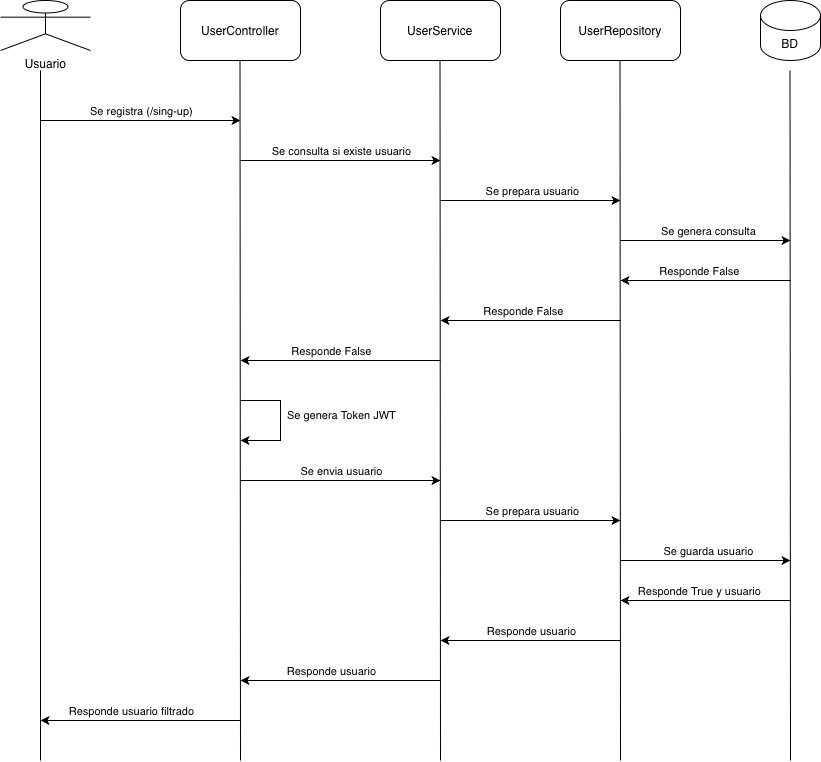

The diagram above was exported from draw.io. Its source (the exported page's mxGraphModel, read from the mxfile embedded in the PNG):
<mxGraphModel dx="1845" dy="1860" grid="1" gridSize="10" guides="1" tooltips="1" connect="1" arrows="1" fold="1" page="1" pageScale="1" pageWidth="827" pageHeight="1169" math="0" shadow="0">
  <root>
    <mxCell id="0" />
    <mxCell id="1" parent="0" />
    <mxCell id="kokuL6oN3JhDnXAF_xxN-1" parent="1" style="shape=umlActor;verticalLabelPosition=bottom;verticalAlign=top;html=1;outlineConnect=0;" value="Usuario" vertex="1">
      <mxGeometry height="50" width="90" x="-800" y="-600" as="geometry" />
    </mxCell>
    <mxCell id="kokuL6oN3JhDnXAF_xxN-4" edge="1" parent="1" style="endArrow=none;html=1;rounded=0;" value="">
      <mxGeometry height="50" relative="1" width="50" as="geometry">
        <mxPoint x="-760" y="160" as="sourcePoint" />
        <mxPoint x="-760" y="-530" as="targetPoint" />
      </mxGeometry>
    </mxCell>
    <mxCell id="kokuL6oN3JhDnXAF_xxN-6" parent="1" style="rounded=1;whiteSpace=wrap;html=1;" value="UserController" vertex="1">
      <mxGeometry height="60" width="120" x="-620" y="-600" as="geometry" />
    </mxCell>
    <mxCell id="kokuL6oN3JhDnXAF_xxN-7" edge="1" parent="1" style="endArrow=none;html=1;rounded=0;" value="">
      <mxGeometry height="50" relative="1" width="50" as="geometry">
        <mxPoint x="-560" y="160" as="sourcePoint" />
        <mxPoint x="-560.5" y="-540" as="targetPoint" />
      </mxGeometry>
    </mxCell>
    <mxCell id="kokuL6oN3JhDnXAF_xxN-8" edge="1" parent="1" style="endArrow=classic;html=1;rounded=0;" value="">
      <mxGeometry height="50" relative="1" width="50" as="geometry">
        <mxPoint x="-760" y="-480" as="sourcePoint" />
        <mxPoint x="-560" y="-480" as="targetPoint" />
      </mxGeometry>
    </mxCell>
    <mxCell id="kokuL6oN3JhDnXAF_xxN-9" connectable="0" parent="kokuL6oN3JhDnXAF_xxN-8" style="edgeLabel;html=1;align=center;verticalAlign=middle;resizable=0;points=[];" value="Se registra (/sing-up)" vertex="1">
      <mxGeometry relative="1" x="-0.1" y="-2" as="geometry">
        <mxPoint x="10" y="-12" as="offset" />
      </mxGeometry>
    </mxCell>
    <mxCell id="kokuL6oN3JhDnXAF_xxN-10" parent="1" style="rounded=1;whiteSpace=wrap;html=1;" value="UserService" vertex="1">
      <mxGeometry height="60" width="120" x="-420" y="-600" as="geometry" />
    </mxCell>
    <mxCell id="kokuL6oN3JhDnXAF_xxN-11" edge="1" parent="1" style="endArrow=none;html=1;rounded=0;" value="">
      <mxGeometry height="50" relative="1" width="50" as="geometry">
        <mxPoint x="-360" y="160" as="sourcePoint" />
        <mxPoint x="-360.5" y="-540" as="targetPoint" />
      </mxGeometry>
    </mxCell>
    <mxCell id="kokuL6oN3JhDnXAF_xxN-12" edge="1" parent="1" style="endArrow=classic;html=1;rounded=0;" value="">
      <mxGeometry height="50" relative="1" width="50" as="geometry">
        <mxPoint x="-560" y="-440" as="sourcePoint" />
        <mxPoint x="-360" y="-440" as="targetPoint" />
      </mxGeometry>
    </mxCell>
    <mxCell id="kokuL6oN3JhDnXAF_xxN-13" connectable="0" parent="kokuL6oN3JhDnXAF_xxN-12" style="edgeLabel;html=1;align=center;verticalAlign=middle;resizable=0;points=[];" value="Se consulta si existe usuario" vertex="1">
      <mxGeometry relative="1" x="-0.1" y="-2" as="geometry">
        <mxPoint x="10" y="-12" as="offset" />
      </mxGeometry>
    </mxCell>
    <mxCell id="kokuL6oN3JhDnXAF_xxN-14" edge="1" parent="1" style="endArrow=classic;html=1;rounded=0;" value="">
      <mxGeometry height="50" relative="1" width="50" as="geometry">
        <mxPoint x="-360" y="-240" as="sourcePoint" />
        <mxPoint x="-560" y="-240" as="targetPoint" />
      </mxGeometry>
    </mxCell>
    <mxCell id="kokuL6oN3JhDnXAF_xxN-15" connectable="0" parent="kokuL6oN3JhDnXAF_xxN-14" style="edgeLabel;html=1;align=center;verticalAlign=middle;resizable=0;points=[];" value="Responde False" vertex="1">
      <mxGeometry relative="1" x="0.18" y="-1" as="geometry">
        <mxPoint x="8" y="-9" as="offset" />
      </mxGeometry>
    </mxCell>
    <mxCell id="kokuL6oN3JhDnXAF_xxN-16" edge="1" parent="1" style="endArrow=classic;html=1;rounded=0;" value="">
      <mxGeometry height="50" relative="1" width="50" as="geometry">
        <Array as="points">
          <mxPoint x="-520" y="-200" />
          <mxPoint x="-520" y="-160" />
          <mxPoint x="-540" y="-160" />
        </Array>
        <mxPoint x="-560" y="-200" as="sourcePoint" />
        <mxPoint x="-560" y="-160" as="targetPoint" />
      </mxGeometry>
    </mxCell>
    <mxCell id="kokuL6oN3JhDnXAF_xxN-17" connectable="0" parent="kokuL6oN3JhDnXAF_xxN-16" style="edgeLabel;html=1;align=center;verticalAlign=middle;resizable=0;points=[];" value="Se genera Token JWT&lt;div&gt;&lt;br&gt;&lt;/div&gt;" vertex="1">
      <mxGeometry relative="1" x="-0.0333" as="geometry">
        <mxPoint x="60" y="2" as="offset" />
      </mxGeometry>
    </mxCell>
    <mxCell id="kokuL6oN3JhDnXAF_xxN-19" parent="1" style="rounded=1;whiteSpace=wrap;html=1;" value="UserRepository" vertex="1">
      <mxGeometry height="60" width="120" x="-240" y="-600" as="geometry" />
    </mxCell>
    <mxCell id="kokuL6oN3JhDnXAF_xxN-20" edge="1" parent="1" style="endArrow=none;html=1;rounded=0;" value="">
      <mxGeometry height="50" relative="1" width="50" as="geometry">
        <mxPoint x="-180" y="160" as="sourcePoint" />
        <mxPoint x="-180.5" y="-540" as="targetPoint" />
      </mxGeometry>
    </mxCell>
    <mxCell id="kokuL6oN3JhDnXAF_xxN-21" edge="1" parent="1" style="endArrow=classic;html=1;rounded=0;" value="">
      <mxGeometry height="50" relative="1" width="50" as="geometry">
        <mxPoint x="-360" y="-400" as="sourcePoint" />
        <mxPoint x="-180" y="-400" as="targetPoint" />
      </mxGeometry>
    </mxCell>
    <mxCell id="kokuL6oN3JhDnXAF_xxN-22" connectable="0" parent="kokuL6oN3JhDnXAF_xxN-21" style="edgeLabel;html=1;align=center;verticalAlign=middle;resizable=0;points=[];" value="Se prepara usuario" vertex="1">
      <mxGeometry relative="1" x="-0.1" y="-2" as="geometry">
        <mxPoint x="10" y="-12" as="offset" />
      </mxGeometry>
    </mxCell>
    <mxCell id="kokuL6oN3JhDnXAF_xxN-23" parent="1" style="shape=cylinder3;whiteSpace=wrap;html=1;boundedLbl=1;backgroundOutline=1;size=15;" value="BD" vertex="1">
      <mxGeometry height="60" width="60" x="-40" y="-600" as="geometry" />
    </mxCell>
    <mxCell id="kokuL6oN3JhDnXAF_xxN-24" edge="1" parent="1" style="endArrow=none;html=1;rounded=0;" value="">
      <mxGeometry height="50" relative="1" width="50" as="geometry">
        <mxPoint x="-10" y="160" as="sourcePoint" />
        <mxPoint x="-10.5" y="-530" as="targetPoint" />
      </mxGeometry>
    </mxCell>
    <mxCell id="kokuL6oN3JhDnXAF_xxN-25" edge="1" parent="1" style="endArrow=classic;html=1;rounded=0;" value="">
      <mxGeometry height="50" relative="1" width="50" as="geometry">
        <mxPoint x="-180" y="-360" as="sourcePoint" />
        <mxPoint x="-10" y="-360" as="targetPoint" />
      </mxGeometry>
    </mxCell>
    <mxCell id="kokuL6oN3JhDnXAF_xxN-26" connectable="0" parent="kokuL6oN3JhDnXAF_xxN-25" style="edgeLabel;html=1;align=center;verticalAlign=middle;resizable=0;points=[];" value="Se genera consulta" vertex="1">
      <mxGeometry relative="1" x="-0.1" y="-2" as="geometry">
        <mxPoint x="10" y="-12" as="offset" />
      </mxGeometry>
    </mxCell>
    <mxCell id="kokuL6oN3JhDnXAF_xxN-27" edge="1" parent="1" style="endArrow=classic;html=1;rounded=0;" value="">
      <mxGeometry height="50" relative="1" width="50" as="geometry">
        <mxPoint x="-10" y="-320" as="sourcePoint" />
        <mxPoint x="-180" y="-320" as="targetPoint" />
      </mxGeometry>
    </mxCell>
    <mxCell id="kokuL6oN3JhDnXAF_xxN-28" connectable="0" parent="kokuL6oN3JhDnXAF_xxN-27" style="edgeLabel;html=1;align=center;verticalAlign=middle;resizable=0;points=[];" value="Responde False" vertex="1">
      <mxGeometry relative="1" x="0.18" y="-1" as="geometry">
        <mxPoint x="8" y="-9" as="offset" />
      </mxGeometry>
    </mxCell>
    <mxCell id="kokuL6oN3JhDnXAF_xxN-30" edge="1" parent="1" style="endArrow=classic;html=1;rounded=0;" value="">
      <mxGeometry height="50" relative="1" width="50" as="geometry">
        <mxPoint x="-180" y="-280" as="sourcePoint" />
        <mxPoint x="-360" y="-280" as="targetPoint" />
      </mxGeometry>
    </mxCell>
    <mxCell id="kokuL6oN3JhDnXAF_xxN-31" connectable="0" parent="kokuL6oN3JhDnXAF_xxN-30" style="edgeLabel;html=1;align=center;verticalAlign=middle;resizable=0;points=[];" value="Responde False" vertex="1">
      <mxGeometry relative="1" x="0.18" y="-1" as="geometry">
        <mxPoint x="8" y="-9" as="offset" />
      </mxGeometry>
    </mxCell>
    <mxCell id="kokuL6oN3JhDnXAF_xxN-32" edge="1" parent="1" style="endArrow=classic;html=1;rounded=0;" value="">
      <mxGeometry height="50" relative="1" width="50" as="geometry">
        <mxPoint x="-560" y="-120" as="sourcePoint" />
        <mxPoint x="-360" y="-120" as="targetPoint" />
      </mxGeometry>
    </mxCell>
    <mxCell id="kokuL6oN3JhDnXAF_xxN-33" connectable="0" parent="kokuL6oN3JhDnXAF_xxN-32" style="edgeLabel;html=1;align=center;verticalAlign=middle;resizable=0;points=[];" value="Se envia usuario" vertex="1">
      <mxGeometry relative="1" x="-0.1" y="-2" as="geometry">
        <mxPoint x="10" y="-12" as="offset" />
      </mxGeometry>
    </mxCell>
    <mxCell id="kokuL6oN3JhDnXAF_xxN-34" edge="1" parent="1" style="endArrow=classic;html=1;rounded=0;" value="">
      <mxGeometry height="50" relative="1" width="50" as="geometry">
        <mxPoint x="-360" y="-80" as="sourcePoint" />
        <mxPoint x="-180" y="-80" as="targetPoint" />
      </mxGeometry>
    </mxCell>
    <mxCell id="kokuL6oN3JhDnXAF_xxN-35" connectable="0" parent="kokuL6oN3JhDnXAF_xxN-34" style="edgeLabel;html=1;align=center;verticalAlign=middle;resizable=0;points=[];" value="Se prepara usuario" vertex="1">
      <mxGeometry relative="1" x="-0.1" y="-2" as="geometry">
        <mxPoint x="10" y="-12" as="offset" />
      </mxGeometry>
    </mxCell>
    <mxCell id="kokuL6oN3JhDnXAF_xxN-36" edge="1" parent="1" style="endArrow=classic;html=1;rounded=0;" value="">
      <mxGeometry height="50" relative="1" width="50" as="geometry">
        <mxPoint x="-180" y="-40" as="sourcePoint" />
        <mxPoint x="-10" y="-40" as="targetPoint" />
      </mxGeometry>
    </mxCell>
    <mxCell id="kokuL6oN3JhDnXAF_xxN-37" connectable="0" parent="kokuL6oN3JhDnXAF_xxN-36" style="edgeLabel;html=1;align=center;verticalAlign=middle;resizable=0;points=[];" value="Se guarda usuario" vertex="1">
      <mxGeometry relative="1" x="-0.1" y="-2" as="geometry">
        <mxPoint x="10" y="-12" as="offset" />
      </mxGeometry>
    </mxCell>
    <mxCell id="kokuL6oN3JhDnXAF_xxN-38" edge="1" parent="1" style="endArrow=classic;html=1;rounded=0;" value="">
      <mxGeometry height="50" relative="1" width="50" as="geometry">
        <mxPoint x="-10" as="sourcePoint" />
        <mxPoint x="-180" as="targetPoint" />
      </mxGeometry>
    </mxCell>
    <mxCell id="kokuL6oN3JhDnXAF_xxN-39" connectable="0" parent="kokuL6oN3JhDnXAF_xxN-38" style="edgeLabel;html=1;align=center;verticalAlign=middle;resizable=0;points=[];" value="Responde True y usuario" vertex="1">
      <mxGeometry relative="1" x="0.18" y="-1" as="geometry">
        <mxPoint x="8" y="-9" as="offset" />
      </mxGeometry>
    </mxCell>
    <mxCell id="kokuL6oN3JhDnXAF_xxN-40" edge="1" parent="1" style="endArrow=classic;html=1;rounded=0;" value="">
      <mxGeometry height="50" relative="1" width="50" as="geometry">
        <mxPoint x="-180" y="40" as="sourcePoint" />
        <mxPoint x="-360" y="40" as="targetPoint" />
      </mxGeometry>
    </mxCell>
    <mxCell id="kokuL6oN3JhDnXAF_xxN-41" connectable="0" parent="kokuL6oN3JhDnXAF_xxN-40" style="edgeLabel;html=1;align=center;verticalAlign=middle;resizable=0;points=[];" value="Responde usuario" vertex="1">
      <mxGeometry relative="1" x="0.18" y="-1" as="geometry">
        <mxPoint x="16" y="-9" as="offset" />
      </mxGeometry>
    </mxCell>
    <mxCell id="kokuL6oN3JhDnXAF_xxN-42" edge="1" parent="1" style="endArrow=classic;html=1;rounded=0;" value="">
      <mxGeometry height="50" relative="1" width="50" as="geometry">
        <mxPoint x="-360" y="80" as="sourcePoint" />
        <mxPoint x="-560" y="80" as="targetPoint" />
      </mxGeometry>
    </mxCell>
    <mxCell id="kokuL6oN3JhDnXAF_xxN-43" connectable="0" parent="kokuL6oN3JhDnXAF_xxN-42" style="edgeLabel;html=1;align=center;verticalAlign=middle;resizable=0;points=[];" value="Responde usuario" vertex="1">
      <mxGeometry relative="1" x="0.18" y="-1" as="geometry">
        <mxPoint x="8" y="-9" as="offset" />
      </mxGeometry>
    </mxCell>
    <mxCell id="kokuL6oN3JhDnXAF_xxN-44" edge="1" parent="1" style="endArrow=classic;html=1;rounded=0;" value="">
      <mxGeometry height="50" relative="1" width="50" as="geometry">
        <mxPoint x="-560" y="120" as="sourcePoint" />
        <mxPoint x="-760" y="120" as="targetPoint" />
      </mxGeometry>
    </mxCell>
    <mxCell id="kokuL6oN3JhDnXAF_xxN-45" connectable="0" parent="kokuL6oN3JhDnXAF_xxN-44" style="edgeLabel;html=1;align=center;verticalAlign=middle;resizable=0;points=[];" value="Responde usuario filtrado" vertex="1">
      <mxGeometry relative="1" x="0.18" y="-1" as="geometry">
        <mxPoint x="8" y="-9" as="offset" />
      </mxGeometry>
    </mxCell>
  </root>
</mxGraphModel>